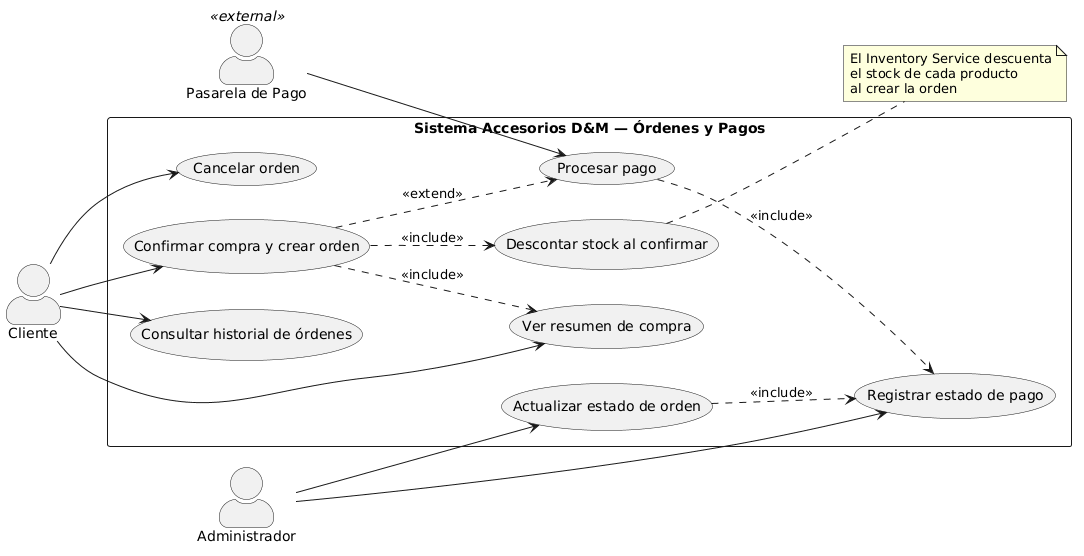

The diagram above was rendered by PlantUML. Its source (embedded in the PNG):
@startuml
left to right direction
skinparam actorStyle awesome

actor "Cliente" as C
actor "Administrador" as A
actor "Pasarela de Pago" as PP <<external>>

rectangle "Sistema Accesorios D&M — Órdenes y Pagos" {
  usecase "Confirmar compra y crear orden" as UC30
  usecase "Ver resumen de compra" as UC31
  usecase "Procesar pago" as UC32
  usecase "Actualizar estado de orden" as UC33
  usecase "Consultar historial de órdenes" as UC34
  usecase "Cancelar orden" as UC35
  usecase "Registrar estado de pago" as UC36
  usecase "Descontar stock al confirmar" as UC37
}

C --> UC31
C --> UC30
C --> UC34
C --> UC35
A --> UC33
A --> UC36
PP --> UC32

UC30 ..> UC31 : <<include>>
UC30 ..> UC37 : <<include>>
UC30 ..> UC32 : <<extend>>
UC32 ..> UC36 : <<include>>
UC33 ..> UC36 : <<include>>

note right of UC37
  El Inventory Service descuenta
  el stock de cada producto
  al crear la orden
end note
@enduml